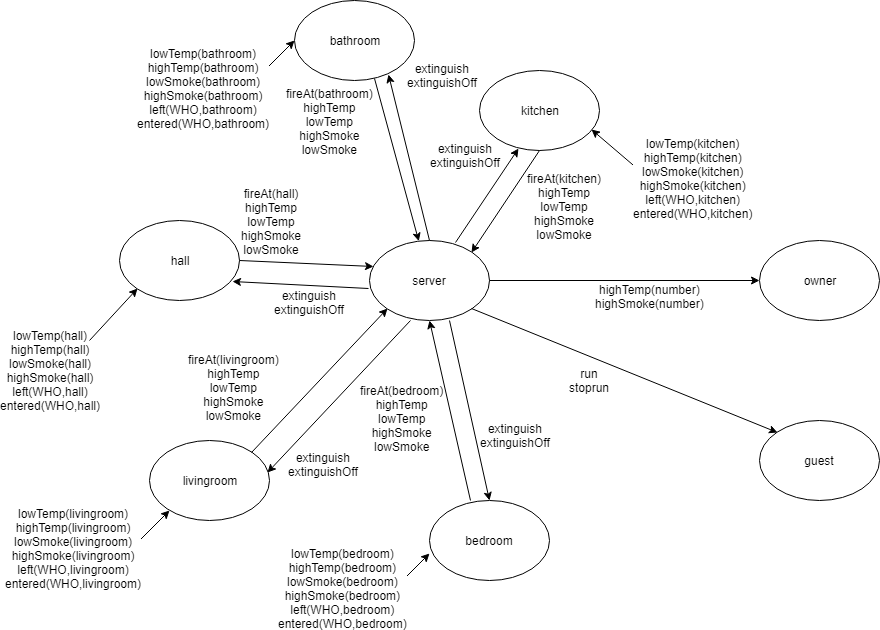

The diagram above was exported from draw.io. Its source (the exported page's mxGraphModel, read from the mxfile embedded in the PNG):
<mxGraphModel dx="2244" dy="824" grid="1" gridSize="10" guides="1" tooltips="1" connect="1" arrows="1" fold="1" page="1" pageScale="1" pageWidth="850" pageHeight="1100" math="0" shadow="0">
  <root>
    <mxCell id="0" />
    <mxCell id="1" parent="0" />
    <mxCell id="kTPoAM33xwu97pefobCL-1" value="server&lt;br&gt;" style="ellipse;whiteSpace=wrap;html=1;" parent="1" vertex="1">
      <mxGeometry x="330" y="250" width="120" height="80" as="geometry" />
    </mxCell>
    <mxCell id="kTPoAM33xwu97pefobCL-2" value="bathroom" style="ellipse;whiteSpace=wrap;html=1;" parent="1" vertex="1">
      <mxGeometry x="255" y="10" width="120" height="80" as="geometry" />
    </mxCell>
    <mxCell id="kTPoAM33xwu97pefobCL-3" value="hall" style="ellipse;whiteSpace=wrap;html=1;" parent="1" vertex="1">
      <mxGeometry x="80" y="230" width="120" height="80" as="geometry" />
    </mxCell>
    <mxCell id="kTPoAM33xwu97pefobCL-4" value="livingroom" style="ellipse;whiteSpace=wrap;html=1;" parent="1" vertex="1">
      <mxGeometry x="110" y="450" width="120" height="80" as="geometry" />
    </mxCell>
    <mxCell id="kTPoAM33xwu97pefobCL-5" value="bedroom" style="ellipse;whiteSpace=wrap;html=1;" parent="1" vertex="1">
      <mxGeometry x="390" y="510" width="120" height="80" as="geometry" />
    </mxCell>
    <mxCell id="kTPoAM33xwu97pefobCL-6" value="kitchen" style="ellipse;whiteSpace=wrap;html=1;" parent="1" vertex="1">
      <mxGeometry x="440" y="80" width="120" height="80" as="geometry" />
    </mxCell>
    <mxCell id="kTPoAM33xwu97pefobCL-7" value="owner" style="ellipse;whiteSpace=wrap;html=1;" parent="1" vertex="1">
      <mxGeometry x="720" y="250" width="120" height="80" as="geometry" />
    </mxCell>
    <mxCell id="kTPoAM33xwu97pefobCL-8" value="guest" style="ellipse;whiteSpace=wrap;html=1;" parent="1" vertex="1">
      <mxGeometry x="720" y="430" width="120" height="80" as="geometry" />
    </mxCell>
    <mxCell id="kTPoAM33xwu97pefobCL-14" value="" style="endArrow=classic;html=1;entryX=0;entryY=0;entryDx=0;entryDy=0;exitX=1;exitY=1;exitDx=0;exitDy=0;endFill=1;" parent="1" source="kTPoAM33xwu97pefobCL-1" target="kTPoAM33xwu97pefobCL-8" edge="1">
      <mxGeometry width="50" height="50" relative="1" as="geometry">
        <mxPoint x="80" y="1010" as="sourcePoint" />
        <mxPoint x="130" y="960" as="targetPoint" />
      </mxGeometry>
    </mxCell>
    <mxCell id="kTPoAM33xwu97pefobCL-17" value="run&lt;br&gt;stoprun&lt;br&gt;" style="text;html=1;resizable=0;points=[];align=center;verticalAlign=middle;labelBackgroundColor=#ffffff;" parent="kTPoAM33xwu97pefobCL-14" vertex="1" connectable="0">
      <mxGeometry x="-0.3825" y="1" relative="1" as="geometry">
        <mxPoint x="23" y="34.5" as="offset" />
      </mxGeometry>
    </mxCell>
    <mxCell id="kTPoAM33xwu97pefobCL-15" value="" style="endArrow=classic;html=1;entryX=0;entryY=0.5;entryDx=0;entryDy=0;exitX=1;exitY=0.5;exitDx=0;exitDy=0;endFill=1;" parent="1" source="kTPoAM33xwu97pefobCL-1" target="kTPoAM33xwu97pefobCL-7" edge="1">
      <mxGeometry width="50" height="50" relative="1" as="geometry">
        <mxPoint x="80" y="1080" as="sourcePoint" />
        <mxPoint x="130" y="1030" as="targetPoint" />
      </mxGeometry>
    </mxCell>
    <mxCell id="kTPoAM33xwu97pefobCL-18" value="highTemp(number)&lt;br&gt;highSmoke(number)&lt;br&gt;" style="text;html=1;resizable=0;points=[];align=center;verticalAlign=middle;labelBackgroundColor=#ffffff;" parent="kTPoAM33xwu97pefobCL-15" vertex="1" connectable="0">
      <mxGeometry x="0.2074" y="2" relative="1" as="geometry">
        <mxPoint x="-3" y="17" as="offset" />
      </mxGeometry>
    </mxCell>
    <mxCell id="kTPoAM33xwu97pefobCL-20" value="" style="endArrow=classic;html=1;exitX=0.667;exitY=0.975;exitDx=0;exitDy=0;exitPerimeter=0;" parent="1" source="kTPoAM33xwu97pefobCL-2" target="kTPoAM33xwu97pefobCL-1" edge="1">
      <mxGeometry width="50" height="50" relative="1" as="geometry">
        <mxPoint y="70" as="sourcePoint" />
        <mxPoint x="50" y="20" as="targetPoint" />
      </mxGeometry>
    </mxCell>
    <mxCell id="kTPoAM33xwu97pefobCL-21" value="" style="endArrow=classic;html=1;exitX=0.5;exitY=0;exitDx=0;exitDy=0;entryX=0.783;entryY=0.925;entryDx=0;entryDy=0;entryPerimeter=0;" parent="1" source="kTPoAM33xwu97pefobCL-1" target="kTPoAM33xwu97pefobCL-2" edge="1">
      <mxGeometry width="50" height="50" relative="1" as="geometry">
        <mxPoint x="-10" y="150" as="sourcePoint" />
        <mxPoint x="320" y="150" as="targetPoint" />
      </mxGeometry>
    </mxCell>
    <mxCell id="kTPoAM33xwu97pefobCL-22" value="" style="endArrow=classic;html=1;entryX=0.325;entryY=0.975;entryDx=0;entryDy=0;entryPerimeter=0;exitX=0.717;exitY=0.025;exitDx=0;exitDy=0;exitPerimeter=0;" parent="1" source="kTPoAM33xwu97pefobCL-1" target="kTPoAM33xwu97pefobCL-6" edge="1">
      <mxGeometry width="50" height="50" relative="1" as="geometry">
        <mxPoint x="-20" y="230" as="sourcePoint" />
        <mxPoint x="30" y="180" as="targetPoint" />
      </mxGeometry>
    </mxCell>
    <mxCell id="kTPoAM33xwu97pefobCL-23" value="" style="endArrow=classic;html=1;entryX=1;entryY=0;entryDx=0;entryDy=0;exitX=0.5;exitY=1;exitDx=0;exitDy=0;" parent="1" source="kTPoAM33xwu97pefobCL-6" target="kTPoAM33xwu97pefobCL-1" edge="1">
      <mxGeometry width="50" height="50" relative="1" as="geometry">
        <mxPoint x="-30" y="310" as="sourcePoint" />
        <mxPoint x="20" y="260" as="targetPoint" />
      </mxGeometry>
    </mxCell>
    <mxCell id="kTPoAM33xwu97pefobCL-24" value="" style="endArrow=classic;html=1;entryX=0.033;entryY=0.325;entryDx=0;entryDy=0;entryPerimeter=0;exitX=1;exitY=0.5;exitDx=0;exitDy=0;" parent="1" edge="1" target="kTPoAM33xwu97pefobCL-1" source="kTPoAM33xwu97pefobCL-3">
      <mxGeometry width="50" height="50" relative="1" as="geometry">
        <mxPoint x="-40" y="390" as="sourcePoint" />
        <mxPoint x="10" y="340" as="targetPoint" />
      </mxGeometry>
    </mxCell>
    <mxCell id="PuKSbcroJYOu9QIUP15u-16" value="fireAt(bathroom)&lt;br&gt;highTemp&lt;br&gt;lowTemp&lt;br&gt;highSmoke&lt;br&gt;lowSmoke&lt;br&gt;" style="text;html=1;resizable=0;points=[];align=center;verticalAlign=middle;labelBackgroundColor=#ffffff;" vertex="1" connectable="0" parent="kTPoAM33xwu97pefobCL-24">
      <mxGeometry x="-0.2999" y="2" relative="1" as="geometry">
        <mxPoint x="43" y="-140" as="offset" />
      </mxGeometry>
    </mxCell>
    <mxCell id="kTPoAM33xwu97pefobCL-25" value="" style="endArrow=classic;html=1;entryX=0.942;entryY=0.763;entryDx=0;entryDy=0;entryPerimeter=0;exitX=-0.008;exitY=0.6;exitDx=0;exitDy=0;exitPerimeter=0;" parent="1" edge="1" target="kTPoAM33xwu97pefobCL-3" source="kTPoAM33xwu97pefobCL-1">
      <mxGeometry width="50" height="50" relative="1" as="geometry">
        <mxPoint x="-50" y="470" as="sourcePoint" />
        <mxPoint y="420" as="targetPoint" />
      </mxGeometry>
    </mxCell>
    <mxCell id="PuKSbcroJYOu9QIUP15u-6" value="lowTemp(hall)&lt;br&gt;highTemp(hall)&lt;br&gt;lowSmoke(hall)&lt;br&gt;highSmoke(hall)&lt;br&gt;left(WHO,hall)&lt;br&gt;entered(WHO,hall)&lt;br&gt;" style="text;html=1;resizable=0;points=[];align=center;verticalAlign=middle;labelBackgroundColor=#ffffff;" vertex="1" connectable="0" parent="kTPoAM33xwu97pefobCL-25">
      <mxGeometry x="0.2072" y="-2" relative="1" as="geometry">
        <mxPoint x="-237" y="88" as="offset" />
      </mxGeometry>
    </mxCell>
    <mxCell id="PuKSbcroJYOu9QIUP15u-7" value="extinguish&lt;br&gt;extinguishOff&lt;br&gt;" style="text;html=1;resizable=0;points=[];align=center;verticalAlign=middle;labelBackgroundColor=#ffffff;" vertex="1" connectable="0" parent="kTPoAM33xwu97pefobCL-25">
      <mxGeometry x="-0.2366" y="2" relative="1" as="geometry">
        <mxPoint x="-7" y="14.5" as="offset" />
      </mxGeometry>
    </mxCell>
    <mxCell id="kTPoAM33xwu97pefobCL-26" value="" style="endArrow=classic;html=1;entryX=0;entryY=1;entryDx=0;entryDy=0;exitX=1;exitY=0;exitDx=0;exitDy=0;" parent="1" edge="1" target="kTPoAM33xwu97pefobCL-1" source="kTPoAM33xwu97pefobCL-4">
      <mxGeometry width="50" height="50" relative="1" as="geometry">
        <mxPoint x="-60" y="550" as="sourcePoint" />
        <mxPoint x="-10" y="500" as="targetPoint" />
      </mxGeometry>
    </mxCell>
    <mxCell id="kTPoAM33xwu97pefobCL-27" value="" style="endArrow=classic;html=1;entryX=0.983;entryY=0.4;entryDx=0;entryDy=0;entryPerimeter=0;exitX=0.342;exitY=1;exitDx=0;exitDy=0;exitPerimeter=0;" parent="1" edge="1" target="kTPoAM33xwu97pefobCL-4" source="kTPoAM33xwu97pefobCL-1">
      <mxGeometry width="50" height="50" relative="1" as="geometry">
        <mxPoint x="-70" y="630" as="sourcePoint" />
        <mxPoint x="-20" y="580" as="targetPoint" />
      </mxGeometry>
    </mxCell>
    <mxCell id="kTPoAM33xwu97pefobCL-28" value="" style="endArrow=classic;html=1;entryX=0.5;entryY=1;entryDx=0;entryDy=0;exitX=0.342;exitY=0;exitDx=0;exitDy=0;exitPerimeter=0;" parent="1" edge="1" target="kTPoAM33xwu97pefobCL-1" source="kTPoAM33xwu97pefobCL-5">
      <mxGeometry width="50" height="50" relative="1" as="geometry">
        <mxPoint x="170" y="620" as="sourcePoint" />
        <mxPoint x="220" y="570" as="targetPoint" />
      </mxGeometry>
    </mxCell>
    <mxCell id="kTPoAM33xwu97pefobCL-29" value="" style="endArrow=classic;html=1;entryX=0.5;entryY=0;entryDx=0;entryDy=0;exitX=0.667;exitY=1;exitDx=0;exitDy=0;exitPerimeter=0;" parent="1" edge="1" target="kTPoAM33xwu97pefobCL-5" source="kTPoAM33xwu97pefobCL-1">
      <mxGeometry width="50" height="50" relative="1" as="geometry">
        <mxPoint x="-70" y="790" as="sourcePoint" />
        <mxPoint x="-20" y="740" as="targetPoint" />
      </mxGeometry>
    </mxCell>
    <mxCell id="PuKSbcroJYOu9QIUP15u-1" value="" style="endArrow=classic;html=1;entryX=0;entryY=1;entryDx=0;entryDy=0;" edge="1" parent="1" target="kTPoAM33xwu97pefobCL-3">
      <mxGeometry width="50" height="50" relative="1" as="geometry">
        <mxPoint x="50" y="350" as="sourcePoint" />
        <mxPoint x="100" y="300" as="targetPoint" />
      </mxGeometry>
    </mxCell>
    <mxCell id="PuKSbcroJYOu9QIUP15u-2" value="" style="endArrow=classic;html=1;" edge="1" parent="1">
      <mxGeometry width="50" height="50" relative="1" as="geometry">
        <mxPoint x="205" y="100" as="sourcePoint" />
        <mxPoint x="255" y="50" as="targetPoint" />
      </mxGeometry>
    </mxCell>
    <mxCell id="PuKSbcroJYOu9QIUP15u-3" value="" style="endArrow=classic;html=1;entryX=0.933;entryY=0.738;entryDx=0;entryDy=0;entryPerimeter=0;" edge="1" parent="1" target="kTPoAM33xwu97pefobCL-6">
      <mxGeometry width="50" height="50" relative="1" as="geometry">
        <mxPoint x="600" y="180" as="sourcePoint" />
        <mxPoint x="650" y="130" as="targetPoint" />
      </mxGeometry>
    </mxCell>
    <mxCell id="PuKSbcroJYOu9QIUP15u-4" value="" style="endArrow=classic;html=1;" edge="1" parent="1">
      <mxGeometry width="50" height="50" relative="1" as="geometry">
        <mxPoint x="80" y="570" as="sourcePoint" />
        <mxPoint x="130" y="520" as="targetPoint" />
      </mxGeometry>
    </mxCell>
    <mxCell id="PuKSbcroJYOu9QIUP15u-5" value="" style="endArrow=classic;html=1;" edge="1" parent="1">
      <mxGeometry width="50" height="50" relative="1" as="geometry">
        <mxPoint x="340" y="613" as="sourcePoint" />
        <mxPoint x="390" y="563" as="targetPoint" />
      </mxGeometry>
    </mxCell>
    <mxCell id="PuKSbcroJYOu9QIUP15u-8" value="extinguish&lt;br&gt;extinguishOff&lt;br&gt;" style="text;html=1;resizable=0;points=[];align=center;verticalAlign=middle;labelBackgroundColor=#ffffff;" vertex="1" connectable="0" parent="1">
      <mxGeometry x="290.9659381111105" y="458.8244236954871" as="geometry">
        <mxPoint x="-7" y="14.5" as="offset" />
      </mxGeometry>
    </mxCell>
    <mxCell id="PuKSbcroJYOu9QIUP15u-9" value="extinguish&lt;br&gt;extinguishOff&lt;br&gt;" style="text;html=1;resizable=0;points=[];align=center;verticalAlign=middle;labelBackgroundColor=#ffffff;" vertex="1" connectable="0" parent="1">
      <mxGeometry x="482.9659381111105" y="429.8244236954871" as="geometry">
        <mxPoint x="-7" y="14.5" as="offset" />
      </mxGeometry>
    </mxCell>
    <mxCell id="PuKSbcroJYOu9QIUP15u-10" value="extinguish&lt;br&gt;extinguishOff&lt;br&gt;" style="text;html=1;resizable=0;points=[];align=center;verticalAlign=middle;labelBackgroundColor=#ffffff;" vertex="1" connectable="0" parent="1">
      <mxGeometry x="329.9659381111105" y="201.8244236954871" as="geometry">
        <mxPoint x="96" y="-37.5" as="offset" />
      </mxGeometry>
    </mxCell>
    <mxCell id="PuKSbcroJYOu9QIUP15u-11" value="extinguish&lt;br&gt;extinguishOff&lt;br&gt;" style="text;html=1;resizable=0;points=[];align=center;verticalAlign=middle;labelBackgroundColor=#ffffff;" vertex="1" connectable="0" parent="1">
      <mxGeometry x="409.9659381111105" y="69.8244236954871" as="geometry">
        <mxPoint x="-7" y="14.5" as="offset" />
      </mxGeometry>
    </mxCell>
    <mxCell id="PuKSbcroJYOu9QIUP15u-12" value="lowTemp(bathroom)&lt;br&gt;highTemp(bathroom)&lt;br&gt;lowSmoke(bathroom)&lt;br&gt;highSmoke(bathroom)&lt;br&gt;left(WHO,bathroom)&lt;br&gt;entered(WHO,bathroom)&lt;br&gt;" style="text;html=1;resizable=0;points=[];align=center;verticalAlign=middle;labelBackgroundColor=#ffffff;" vertex="1" connectable="0" parent="1">
      <mxGeometry x="390.2112078297416" y="-10.212364713237548" as="geometry">
        <mxPoint x="-227" y="108" as="offset" />
      </mxGeometry>
    </mxCell>
    <mxCell id="PuKSbcroJYOu9QIUP15u-13" value="lowTemp(livingroom)&lt;br&gt;highTemp(livingroom)&lt;br&gt;lowSmoke(livingroom)&lt;br&gt;highSmoke(livingroom)&lt;br&gt;left(WHO,livingroom)&lt;br&gt;entered(WHO,livingroom)&lt;br&gt;" style="text;html=1;resizable=0;points=[];align=center;verticalAlign=middle;labelBackgroundColor=#ffffff;" vertex="1" connectable="0" parent="1">
      <mxGeometry x="260.2112078297416" y="449.78763528676245" as="geometry">
        <mxPoint x="-227" y="108" as="offset" />
      </mxGeometry>
    </mxCell>
    <mxCell id="PuKSbcroJYOu9QIUP15u-14" value="lowTemp(bedroom)&lt;br&gt;highTemp(bedroom)&lt;br&gt;lowSmoke(bedroom)&lt;br&gt;highSmoke(bedroom)&lt;br&gt;left(WHO,bedroom)&lt;br&gt;entered(WHO,bedroom)&lt;br&gt;" style="text;html=1;resizable=0;points=[];align=center;verticalAlign=middle;labelBackgroundColor=#ffffff;" vertex="1" connectable="0" parent="1">
      <mxGeometry x="530.2112078297416" y="489.78763528676245" as="geometry">
        <mxPoint x="-227" y="108" as="offset" />
      </mxGeometry>
    </mxCell>
    <mxCell id="PuKSbcroJYOu9QIUP15u-15" value="lowTemp(kitchen)&lt;br&gt;highTemp(kitchen)&lt;br&gt;lowSmoke(kitchen)&lt;br&gt;highSmoke(kitchen)&lt;br&gt;left(WHO,kitchen)&lt;br&gt;entered(WHO,kitchen)&lt;br&gt;" style="text;html=1;resizable=0;points=[];align=center;verticalAlign=middle;labelBackgroundColor=#ffffff;" vertex="1" connectable="0" parent="1">
      <mxGeometry x="880.2112078297416" y="79.78763528676245" as="geometry">
        <mxPoint x="-227" y="108" as="offset" />
      </mxGeometry>
    </mxCell>
    <mxCell id="PuKSbcroJYOu9QIUP15u-17" value="fireAt(hall)&lt;br&gt;highTemp&lt;br&gt;lowTemp&lt;br&gt;highSmoke&lt;br&gt;lowSmoke&lt;br&gt;" style="text;html=1;resizable=0;points=[];align=center;verticalAlign=middle;labelBackgroundColor=#ffffff;" vertex="1" connectable="0" parent="1">
      <mxGeometry x="188.04241815924706" y="277.10437303553556" as="geometry">
        <mxPoint x="43" y="-47" as="offset" />
      </mxGeometry>
    </mxCell>
    <mxCell id="PuKSbcroJYOu9QIUP15u-18" value="fireAt(kitchen)&lt;br&gt;highTemp&lt;br&gt;lowTemp&lt;br&gt;highSmoke&lt;br&gt;lowSmoke&lt;br&gt;" style="text;html=1;resizable=0;points=[];align=center;verticalAlign=middle;labelBackgroundColor=#ffffff;" vertex="1" connectable="0" parent="1">
      <mxGeometry x="481.04241815924706" y="262.10437303553556" as="geometry">
        <mxPoint x="43" y="-47" as="offset" />
      </mxGeometry>
    </mxCell>
    <mxCell id="PuKSbcroJYOu9QIUP15u-19" value="fireAt(livingroom)&lt;br&gt;highTemp&lt;br&gt;lowTemp&lt;br&gt;highSmoke&lt;br&gt;lowSmoke&lt;br&gt;" style="text;html=1;resizable=0;points=[];align=center;verticalAlign=middle;labelBackgroundColor=#ffffff;" vertex="1" connectable="0" parent="1">
      <mxGeometry x="151.04241815924706" y="443.10437303553556" as="geometry">
        <mxPoint x="43" y="-47" as="offset" />
      </mxGeometry>
    </mxCell>
    <mxCell id="PuKSbcroJYOu9QIUP15u-20" value="fireAt(bedroom)&lt;br&gt;highTemp&lt;br&gt;lowTemp&lt;br&gt;highSmoke&lt;br&gt;lowSmoke&lt;br&gt;" style="text;html=1;resizable=0;points=[];align=center;verticalAlign=middle;labelBackgroundColor=#ffffff;" vertex="1" connectable="0" parent="1">
      <mxGeometry x="319.04241815924706" y="474.10437303553556" as="geometry">
        <mxPoint x="43" y="-47" as="offset" />
      </mxGeometry>
    </mxCell>
  </root>
</mxGraphModel>